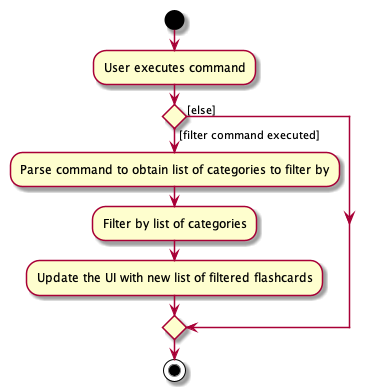

The diagram above was rendered by PlantUML. Its source (embedded in the PNG):
@startuml
scale 0.5
start
:User executes command;


if () then ([filter command executed])
    :Parse command to obtain list of categories to filter by;
    :Filter by list of categories;
    :Update the UI with new list of filtered flashcards;
else ([else])
endif
stop
@enduml